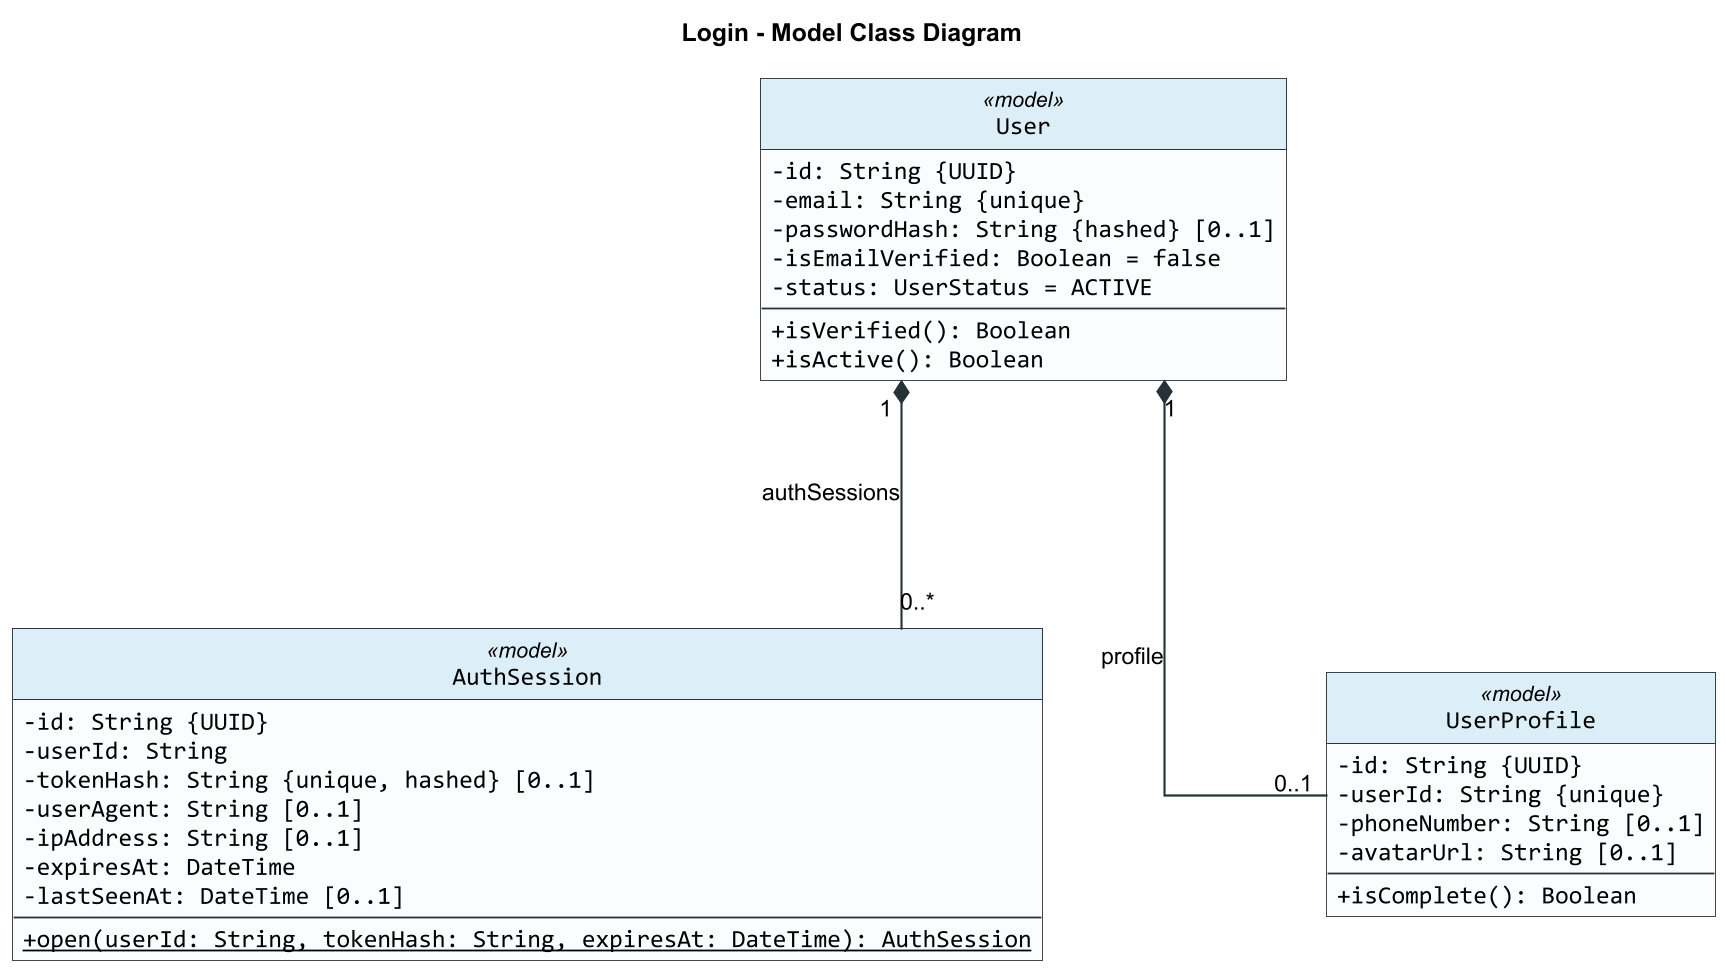

The diagram above was rendered by PlantUML. Its source (embedded in the PNG):
@startuml
title Login - Model Class Diagram

skinparam backgroundColor #FFFFFF
skinparam shadowing false
skinparam roundCorner 0
skinparam dpi 170
skinparam defaultFontName Arial
skinparam classFontName Arial
skinparam classAttributeFontName Consolas
skinparam classAttributeIconSize 0
skinparam classBorderColor #263238
skinparam classBackgroundColor #FAFCFD
skinparam classHeaderBackgroundColor #DCEEF8
skinparam ArrowColor #263238
skinparam ArrowThickness 1.2
skinparam linetype ortho
skinparam nodesep 160
skinparam ranksep 140
hide circle

class User <<model>> {
  -id: String {UUID}
  -email: String {unique}
  -passwordHash: String {hashed} [0..1]
  -isEmailVerified: Boolean = false
  -status: UserStatus = ACTIVE
  --
  +isVerified(): Boolean
  +isActive(): Boolean
}

class AuthSession <<model>> {
  -id: String {UUID}
  -userId: String
  -tokenHash: String {unique, hashed} [0..1]
  -userAgent: String [0..1]
  -ipAddress: String [0..1]
  -expiresAt: DateTime
  -lastSeenAt: DateTime [0..1]
  --
  {static} +open(userId: String, tokenHash: String, expiresAt: DateTime): AuthSession
}

class UserProfile <<model>> {
  -id: String {UUID}
  -userId: String {unique}
  -phoneNumber: String [0..1]
  -avatarUrl: String [0..1]
  --
  +isComplete(): Boolean
}

User "1" *-- "0..*" AuthSession : authSessions
User "1" *-- "0..1" UserProfile : profile

@enduml